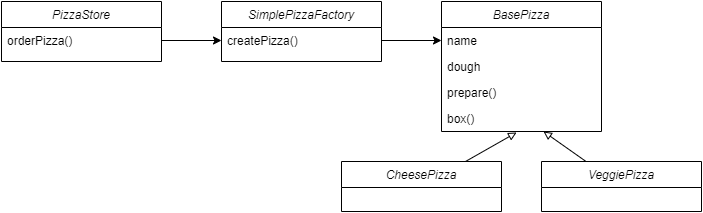

The diagram above was exported from draw.io. Its source (the exported page's mxGraphModel, read from the mxfile embedded in the PNG):
<mxGraphModel dx="1422" dy="862" grid="1" gridSize="10" guides="1" tooltips="1" connect="1" arrows="1" fold="1" page="1" pageScale="1" pageWidth="827" pageHeight="1169" math="0" shadow="0">
  <root>
    <mxCell id="WIyWlLk6GJQsqaUBKTNV-0" />
    <mxCell id="WIyWlLk6GJQsqaUBKTNV-1" parent="WIyWlLk6GJQsqaUBKTNV-0" />
    <mxCell id="zkfFHV4jXpPFQw0GAbJ--0" value="BasePizza" style="swimlane;fontStyle=2;align=center;verticalAlign=top;childLayout=stackLayout;horizontal=1;startSize=26;horizontalStack=0;resizeParent=1;resizeLast=0;collapsible=1;marginBottom=0;rounded=0;shadow=0;strokeWidth=1;" parent="WIyWlLk6GJQsqaUBKTNV-1" vertex="1">
      <mxGeometry x="550" y="140" width="160" height="130" as="geometry">
        <mxRectangle x="230" y="140" width="160" height="26" as="alternateBounds" />
      </mxGeometry>
    </mxCell>
    <mxCell id="zkfFHV4jXpPFQw0GAbJ--1" value="name" style="text;align=left;verticalAlign=top;spacingLeft=4;spacingRight=4;overflow=hidden;rotatable=0;points=[[0,0.5],[1,0.5]];portConstraint=eastwest;" parent="zkfFHV4jXpPFQw0GAbJ--0" vertex="1">
      <mxGeometry y="26" width="160" height="26" as="geometry" />
    </mxCell>
    <mxCell id="zkfFHV4jXpPFQw0GAbJ--2" value="dough" style="text;align=left;verticalAlign=top;spacingLeft=4;spacingRight=4;overflow=hidden;rotatable=0;points=[[0,0.5],[1,0.5]];portConstraint=eastwest;rounded=0;shadow=0;html=0;" parent="zkfFHV4jXpPFQw0GAbJ--0" vertex="1">
      <mxGeometry y="52" width="160" height="26" as="geometry" />
    </mxCell>
    <mxCell id="zkfFHV4jXpPFQw0GAbJ--3" value="prepare()" style="text;align=left;verticalAlign=top;spacingLeft=4;spacingRight=4;overflow=hidden;rotatable=0;points=[[0,0.5],[1,0.5]];portConstraint=eastwest;rounded=0;shadow=0;html=0;" parent="zkfFHV4jXpPFQw0GAbJ--0" vertex="1">
      <mxGeometry y="78" width="160" height="26" as="geometry" />
    </mxCell>
    <mxCell id="ZmNmKnDqyABBf9EGBtpN-0" value="box()" style="text;align=left;verticalAlign=top;spacingLeft=4;spacingRight=4;overflow=hidden;rotatable=0;points=[[0,0.5],[1,0.5]];portConstraint=eastwest;rounded=0;shadow=0;html=0;" vertex="1" parent="zkfFHV4jXpPFQw0GAbJ--0">
      <mxGeometry y="104" width="160" height="26" as="geometry" />
    </mxCell>
    <mxCell id="ZmNmKnDqyABBf9EGBtpN-26" style="rounded=0;orthogonalLoop=1;jettySize=auto;html=1;entryX=0.469;entryY=1.038;entryDx=0;entryDy=0;entryPerimeter=0;endArrow=block;endFill=0;" edge="1" parent="WIyWlLk6GJQsqaUBKTNV-1" source="ZmNmKnDqyABBf9EGBtpN-1" target="ZmNmKnDqyABBf9EGBtpN-0">
      <mxGeometry relative="1" as="geometry" />
    </mxCell>
    <mxCell id="ZmNmKnDqyABBf9EGBtpN-1" value="CheesePizza" style="swimlane;fontStyle=2;align=center;verticalAlign=top;childLayout=stackLayout;horizontal=1;startSize=26;horizontalStack=0;resizeParent=1;resizeLast=0;collapsible=1;marginBottom=0;rounded=0;shadow=0;strokeWidth=1;" vertex="1" parent="WIyWlLk6GJQsqaUBKTNV-1">
      <mxGeometry x="450" y="300" width="160" height="50" as="geometry">
        <mxRectangle x="230" y="140" width="160" height="26" as="alternateBounds" />
      </mxGeometry>
    </mxCell>
    <mxCell id="ZmNmKnDqyABBf9EGBtpN-27" style="edgeStyle=none;rounded=0;orthogonalLoop=1;jettySize=auto;html=1;endArrow=block;endFill=0;" edge="1" parent="WIyWlLk6GJQsqaUBKTNV-1" source="ZmNmKnDqyABBf9EGBtpN-6">
      <mxGeometry relative="1" as="geometry">
        <mxPoint x="652" y="270" as="targetPoint" />
      </mxGeometry>
    </mxCell>
    <mxCell id="ZmNmKnDqyABBf9EGBtpN-6" value="VeggiePizza" style="swimlane;fontStyle=2;align=center;verticalAlign=top;childLayout=stackLayout;horizontal=1;startSize=26;horizontalStack=0;resizeParent=1;resizeLast=0;collapsible=1;marginBottom=0;rounded=0;shadow=0;strokeWidth=1;" vertex="1" parent="WIyWlLk6GJQsqaUBKTNV-1">
      <mxGeometry x="650" y="300" width="160" height="50" as="geometry">
        <mxRectangle x="230" y="140" width="160" height="26" as="alternateBounds" />
      </mxGeometry>
    </mxCell>
    <mxCell id="ZmNmKnDqyABBf9EGBtpN-16" value="SimplePizzaFactory" style="swimlane;fontStyle=2;align=center;verticalAlign=top;childLayout=stackLayout;horizontal=1;startSize=26;horizontalStack=0;resizeParent=1;resizeLast=0;collapsible=1;marginBottom=0;rounded=0;shadow=0;strokeWidth=1;" vertex="1" parent="WIyWlLk6GJQsqaUBKTNV-1">
      <mxGeometry x="330" y="140" width="160" height="60" as="geometry">
        <mxRectangle x="230" y="140" width="160" height="26" as="alternateBounds" />
      </mxGeometry>
    </mxCell>
    <mxCell id="ZmNmKnDqyABBf9EGBtpN-19" value="createPizza()" style="text;align=left;verticalAlign=top;spacingLeft=4;spacingRight=4;overflow=hidden;rotatable=0;points=[[0,0.5],[1,0.5]];portConstraint=eastwest;rounded=0;shadow=0;html=0;" vertex="1" parent="ZmNmKnDqyABBf9EGBtpN-16">
      <mxGeometry y="26" width="160" height="26" as="geometry" />
    </mxCell>
    <mxCell id="ZmNmKnDqyABBf9EGBtpN-21" value="PizzaStore" style="swimlane;fontStyle=2;align=center;verticalAlign=top;childLayout=stackLayout;horizontal=1;startSize=26;horizontalStack=0;resizeParent=1;resizeLast=0;collapsible=1;marginBottom=0;rounded=0;shadow=0;strokeWidth=1;" vertex="1" parent="WIyWlLk6GJQsqaUBKTNV-1">
      <mxGeometry x="110" y="140" width="160" height="60" as="geometry">
        <mxRectangle x="230" y="140" width="160" height="26" as="alternateBounds" />
      </mxGeometry>
    </mxCell>
    <mxCell id="ZmNmKnDqyABBf9EGBtpN-24" value="orderPizza()" style="text;align=left;verticalAlign=top;spacingLeft=4;spacingRight=4;overflow=hidden;rotatable=0;points=[[0,0.5],[1,0.5]];portConstraint=eastwest;rounded=0;shadow=0;html=0;" vertex="1" parent="ZmNmKnDqyABBf9EGBtpN-21">
      <mxGeometry y="26" width="160" height="26" as="geometry" />
    </mxCell>
    <mxCell id="ZmNmKnDqyABBf9EGBtpN-28" style="edgeStyle=none;rounded=0;orthogonalLoop=1;jettySize=auto;html=1;entryX=0;entryY=0.5;entryDx=0;entryDy=0;endArrow=classic;endFill=1;" edge="1" parent="WIyWlLk6GJQsqaUBKTNV-1" source="ZmNmKnDqyABBf9EGBtpN-19" target="zkfFHV4jXpPFQw0GAbJ--1">
      <mxGeometry relative="1" as="geometry" />
    </mxCell>
    <mxCell id="ZmNmKnDqyABBf9EGBtpN-29" style="edgeStyle=none;rounded=0;orthogonalLoop=1;jettySize=auto;html=1;entryX=0;entryY=0.5;entryDx=0;entryDy=0;endArrow=classic;endFill=1;" edge="1" parent="WIyWlLk6GJQsqaUBKTNV-1" source="ZmNmKnDqyABBf9EGBtpN-24" target="ZmNmKnDqyABBf9EGBtpN-19">
      <mxGeometry relative="1" as="geometry" />
    </mxCell>
  </root>
</mxGraphModel>